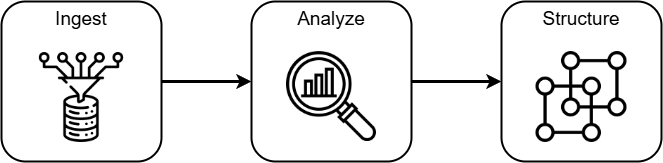

The diagram above was exported from draw.io. Its source (the exported page's mxGraphModel, read from the mxfile embedded in the PNG):
<mxGraphModel dx="1226" dy="629" grid="1" gridSize="10" guides="1" tooltips="1" connect="1" arrows="1" fold="1" page="1" pageScale="1" pageWidth="827" pageHeight="1169" math="0" shadow="0">
  <root>
    <mxCell id="0" />
    <mxCell id="1" parent="0" />
    <mxCell id="U6RunZs5OH8lLZ9UJ-FU-11" value="" style="group" vertex="1" connectable="0" parent="1">
      <mxGeometry x="570" y="300" width="160" height="160" as="geometry" />
    </mxCell>
    <mxCell id="U6RunZs5OH8lLZ9UJ-FU-2" value="&lt;font style=&quot;font-size: 19px;&quot;&gt;Structure&lt;/font&gt;" style="rounded=1;whiteSpace=wrap;html=1;verticalAlign=top;strokeWidth=2;" vertex="1" parent="U6RunZs5OH8lLZ9UJ-FU-11">
      <mxGeometry width="160" height="160" as="geometry" />
    </mxCell>
    <mxCell id="U6RunZs5OH8lLZ9UJ-FU-4" value="" style="shape=image;verticalLabelPosition=bottom;labelBackgroundColor=default;verticalAlign=top;aspect=fixed;imageAspect=0;image=https://cdn-icons-png.flaticon.com/512/173/173549.png;strokeWidth=2;" vertex="1" parent="U6RunZs5OH8lLZ9UJ-FU-11">
      <mxGeometry x="34.5" y="50" width="91" height="91" as="geometry" />
    </mxCell>
    <mxCell id="U6RunZs5OH8lLZ9UJ-FU-12" value="" style="group" vertex="1" connectable="0" parent="1">
      <mxGeometry x="70" y="300" width="160" height="160" as="geometry" />
    </mxCell>
    <mxCell id="U6RunZs5OH8lLZ9UJ-FU-6" value="&lt;font style=&quot;font-size: 19px;&quot;&gt;Ingest&lt;/font&gt;" style="rounded=1;whiteSpace=wrap;html=1;verticalAlign=top;strokeWidth=2;" vertex="1" parent="U6RunZs5OH8lLZ9UJ-FU-12">
      <mxGeometry width="160" height="160" as="geometry" />
    </mxCell>
    <mxCell id="U6RunZs5OH8lLZ9UJ-FU-7" value="" style="shape=image;verticalLabelPosition=bottom;labelBackgroundColor=default;verticalAlign=top;aspect=fixed;imageAspect=0;image=https://cdn-icons-png.flaticon.com/512/10988/10988100.png;strokeWidth=2;" vertex="1" parent="U6RunZs5OH8lLZ9UJ-FU-12">
      <mxGeometry x="35" y="51" width="90" height="90" as="geometry" />
    </mxCell>
    <mxCell id="U6RunZs5OH8lLZ9UJ-FU-13" value="" style="group" vertex="1" connectable="0" parent="1">
      <mxGeometry x="320" y="300" width="160" height="160" as="geometry" />
    </mxCell>
    <mxCell id="U6RunZs5OH8lLZ9UJ-FU-9" value="&lt;span style=&quot;font-size: 19px;&quot;&gt;Analyze&lt;/span&gt;" style="rounded=1;whiteSpace=wrap;html=1;verticalAlign=top;strokeWidth=2;" vertex="1" parent="U6RunZs5OH8lLZ9UJ-FU-13">
      <mxGeometry width="160" height="160" as="geometry" />
    </mxCell>
    <mxCell id="U6RunZs5OH8lLZ9UJ-FU-10" value="" style="shape=image;verticalLabelPosition=bottom;labelBackgroundColor=default;verticalAlign=top;aspect=fixed;imageAspect=0;image=https://cdn-icons-png.flaticon.com/512/1570/1570889.png;strokeWidth=2;" vertex="1" parent="U6RunZs5OH8lLZ9UJ-FU-13">
      <mxGeometry x="35" y="50" width="90" height="90" as="geometry" />
    </mxCell>
    <mxCell id="U6RunZs5OH8lLZ9UJ-FU-15" style="edgeStyle=orthogonalEdgeStyle;rounded=0;orthogonalLoop=1;jettySize=auto;html=1;strokeWidth=3;" edge="1" parent="1" source="U6RunZs5OH8lLZ9UJ-FU-6" target="U6RunZs5OH8lLZ9UJ-FU-9">
      <mxGeometry relative="1" as="geometry" />
    </mxCell>
    <mxCell id="U6RunZs5OH8lLZ9UJ-FU-16" style="edgeStyle=orthogonalEdgeStyle;rounded=0;orthogonalLoop=1;jettySize=auto;html=1;strokeWidth=3;" edge="1" parent="1" source="U6RunZs5OH8lLZ9UJ-FU-9" target="U6RunZs5OH8lLZ9UJ-FU-2">
      <mxGeometry relative="1" as="geometry" />
    </mxCell>
  </root>
</mxGraphModel>